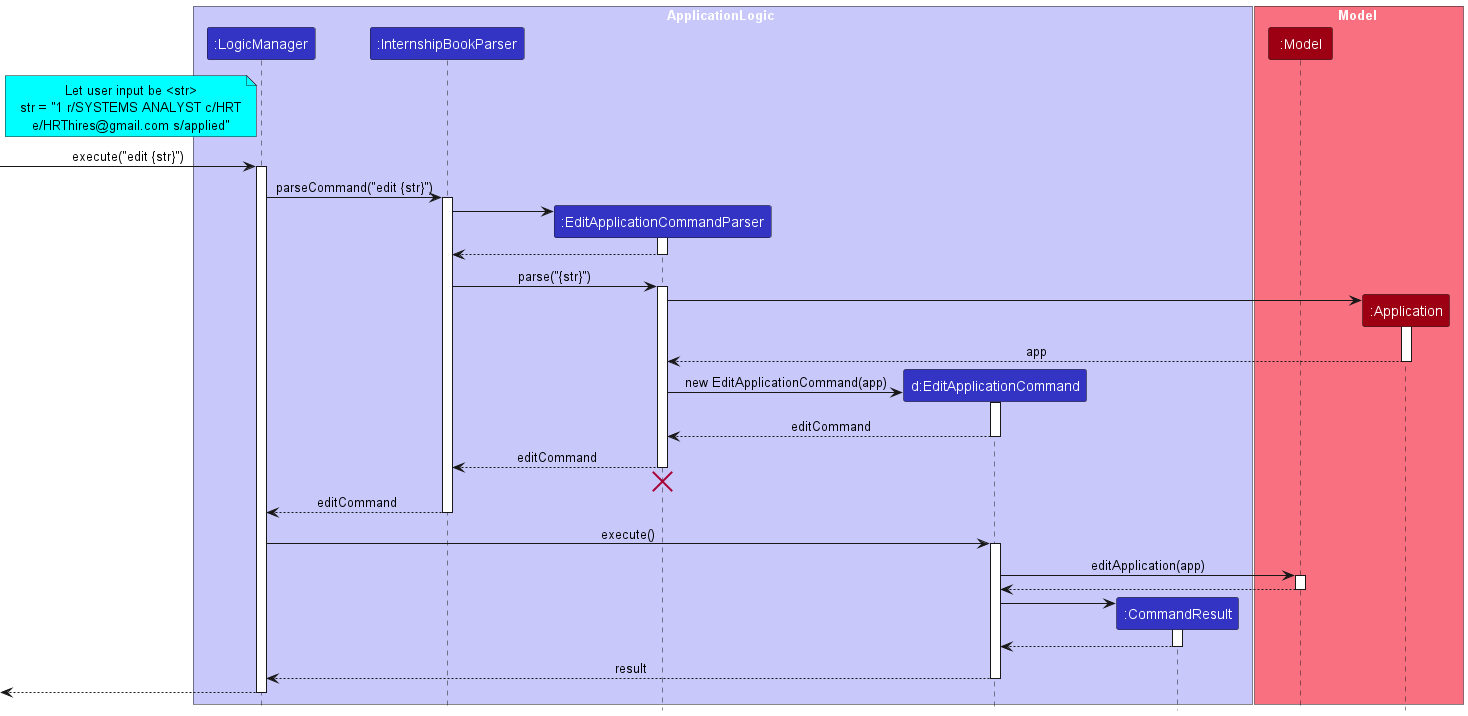

The diagram above was rendered by PlantUML. Its source (embedded in the PNG):
@startuml
!include style.puml

box ApplicationLogic LOGIC_COLOR_T1
participant ":LogicManager" as LogicManager LOGIC_COLOR
participant ":InternshipBookParser" as InternshipBookParser LOGIC_COLOR
participant ":EditApplicationCommandParser" as EditApplicationCommandParser LOGIC_COLOR
participant "d:EditApplicationCommand" as EditApplicationCommand LOGIC_COLOR
participant ":CommandResult" as CommandResult LOGIC_COLOR
end box

box Model MODEL_COLOR_T1
participant ":Model" as Model MODEL_COLOR
participant ":Application" as Application MODEL_COLOR
end box

note left of LogicManager #aqua
Let user input be <str>
str = "1 r/SYSTEMS ANALYST c/HRT
e/HRThires@gmail.com s/applied"
end note

[-> LogicManager : execute("edit {str}")
activate LogicManager

LogicManager -> InternshipBookParser : parseCommand("edit {str}")
activate InternshipBookParser

create EditApplicationCommandParser
InternshipBookParser -> EditApplicationCommandParser
activate EditApplicationCommandParser

EditApplicationCommandParser --> InternshipBookParser
deactivate EditApplicationCommandParser

InternshipBookParser -> EditApplicationCommandParser : parse("{str}")
activate EditApplicationCommandParser

create Application
EditApplicationCommandParser -> Application
activate Application

Application --> EditApplicationCommandParser : app
deactivate Application

create EditApplicationCommand
EditApplicationCommandParser -> EditApplicationCommand : new EditApplicationCommand(app)
activate EditApplicationCommand

EditApplicationCommand --> EditApplicationCommandParser : editCommand
deactivate EditApplicationCommand

EditApplicationCommandParser --> InternshipBookParser : editCommand
deactivate EditApplicationCommandParser
'Hidden arrow to position the destroy marker below the end of the activation bar.
EditApplicationCommandParser -[hidden]-> InternshipBookParser
destroy EditApplicationCommandParser

InternshipBookParser --> LogicManager : editCommand
deactivate InternshipBookParser

LogicManager -> EditApplicationCommand : execute()
activate EditApplicationCommand

EditApplicationCommand -> Model : editApplication(app)
activate Model

Model --> EditApplicationCommand
deactivate Model

create CommandResult
EditApplicationCommand -> CommandResult
activate CommandResult

CommandResult --> EditApplicationCommand
deactivate CommandResult

EditApplicationCommand --> LogicManager : result
deactivate EditApplicationCommand

[<--LogicManager
deactivate LogicManager

@enduml